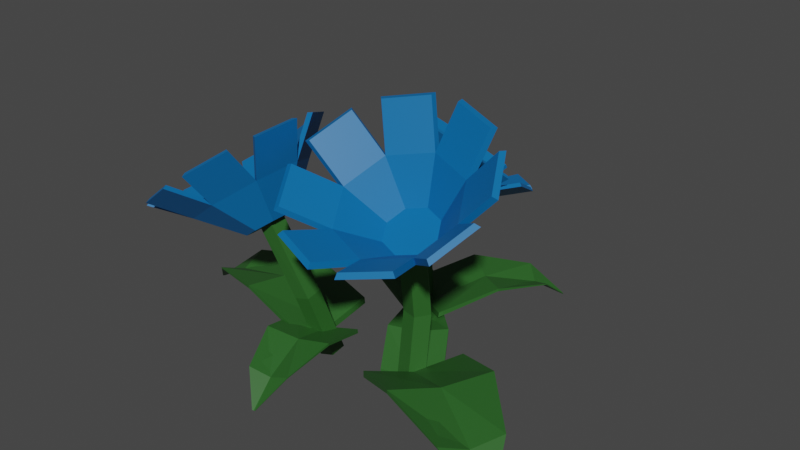 # Source: Flower_03.blend  (saved by Blender 2.90.8; exported with 4.5.12 LTS)
import bpy
from mathutils import Matrix  # noqa: F401  (used for matrix-valued properties, if any)

bpy.ops.wm.read_factory_settings(use_empty=True)
scene = bpy.context.scene
scene.name = 'Scene'

# ---- collections
col_collection = bpy.data.collections.new('Collection'); scene.collection.children.link(col_collection)

# ---- materials (node trees are filled in below, after node groups)
mat_blueflower_04 = bpy.data.materials.new('BlueFlower_04')
mat_blueflower_04.use_transparent_shadow = False
mat_greenflower_05_002 = bpy.data.materials.new('GreenFlower_05.002')
mat_greenflower_05_002.use_transparent_shadow = False

# ---- material node trees
mat_blueflower_04.use_nodes = True; mat_blueflower_04.node_tree.nodes.clear()
_N = mat_blueflower_04.node_tree.nodes; _L = mat_blueflower_04.node_tree.links
n0 = _N.new('ShaderNodeBsdfPrincipled'); n0.name = 'Principled BSDF'; n0.location = (10, 300)
n0.distribution = 'GGX'
n0.subsurface_method = 'BURLEY'
n0.inputs[0].default_value = (0.0, 0.1413, 0.402, 1.0)
n0.inputs[3].default_value = 1.45
n0.inputs[27].default_value = (0.0, 0.0, 0.0, 1.0)
n0.inputs[28].default_value = 1.0
n1 = _N.new('ShaderNodeOutputMaterial'); n1.name = 'Material Output'; n1.location = (300, 300)
_L.new(n0.outputs[0], n1.inputs[0])
n1.is_active_output = True
mat_greenflower_05_002.use_nodes = True; mat_greenflower_05_002.node_tree.nodes.clear()
_N = mat_greenflower_05_002.node_tree.nodes; _L = mat_greenflower_05_002.node_tree.links
n0 = _N.new('ShaderNodeBsdfPrincipled'); n0.name = 'Principled BSDF'; n0.location = (10, 300)
n0.distribution = 'GGX'
n0.subsurface_method = 'BURLEY'
n0.inputs[0].default_value = (0.02546, 0.1193, 0.02015, 1.0)
n0.inputs[3].default_value = 1.45
n0.inputs[27].default_value = (0.0, 0.0, 0.0, 1.0)
n0.inputs[28].default_value = 1.0
n1 = _N.new('ShaderNodeOutputMaterial'); n1.name = 'Material Output'; n1.location = (300, 300)
_L.new(n0.outputs[0], n1.inputs[0])
n1.is_active_output = True

# ---- world
world_world = bpy.data.worlds.new('World'); scene.world = world_world
world_world.use_nodes = True; world_world.node_tree.nodes.clear()
_N = world_world.node_tree.nodes; _L = world_world.node_tree.links
n0 = _N.new('ShaderNodeOutputWorld'); n0.name = 'World Output'; n0.location = (300, 300)
n1 = _N.new('ShaderNodeBackground'); n1.name = 'Background'; n1.location = (10, 300)
n1.inputs[0].default_value = (0.05088, 0.05088, 0.05088, 1.0)
_L.new(n1.outputs[0], n0.inputs[0])
n0.is_active_output = True
world_world.color = (0.05088, 0.05088, 0.05088)
world_world.use_sun_shadow = False
world_world.sun_shadow_jitter_overblur = 0.0

# ---- meshes
me_cube_054 = bpy.data.meshes.new('Cube.054')
me_cube_054.from_pydata([(0.1278, -0.2074, -0.2373), (0.1278, -0.2074, -0.218), (0.2728, 0.01264, -0.2373), (0.2728, 0.01264, -0.218), (0.6406, -0.3946, -0.2399), (0.6421, -0.3956, -0.2386), (0.647, -0.3849, -0.2399), (0.6485, -0.3859, -0.2386), (0.2003, -0.09737, -0.2663), (0.2003, -0.09737, -0.247), (0.6427, -0.389, -0.2411), (0.6443, -0.39, -0.2395), (0.4486, -0.1032, -0.1427), (0.4486, -0.1032, -0.1324), (0.3036, -0.3233, -0.1427), (0.3036, -0.3233, -0.1324), (0.3761, -0.2132, -0.1525), (0.3761, -0.2132, -0.1717), (0.5943, -0.2612, -0.1504), (0.5052, -0.3943, -0.1542), (0.542, -0.3226, -0.1823), (0.5933, -0.2605, -0.1542), (0.5062, -0.3949, -0.1504), (0.5417, -0.3224, -0.1835), (0.2197, -0.08276, -0.3243), (0.2197, -0.08276, 0.1379), (0.1949, -0.1208, -0.3243), (0.1946, -0.1148, 0.1178), (0.1511, -0.109, -0.3243), (0.151, -0.1053, 0.1255), (0.1488, -0.06371, -0.3243), (0.149, -0.06739, 0.1502), (0.1912, -0.04749, -0.3243), (0.1915, -0.05345, 0.1579), (0.218, -0.05127, -0.09324), (0.1933, -0.08928, -0.09324), (0.1495, -0.07751, -0.09324), (0.1472, -0.03222, -0.09324), (0.1895, -0.016, -0.09324), (0.2632, -0.0848, 0.1377), (0.2635, -0.09079, 0.1484), (0.2436, -0.132, 0.1118), (0.244, -0.138, 0.1225), (0.1918, -0.1538, 0.1011), (0.1921, -0.1598, 0.1117), (0.138, -0.1374, 0.1118), (0.1383, -0.1434, 0.1225), (0.1137, -0.09251, 0.1377), (0.114, -0.0985, 0.1484), (0.1332, -0.04532, 0.1637), (0.1335, -0.05131, 0.1743), (0.1851, -0.02351, 0.1744), (0.1854, -0.0295, 0.1851), (0.2389, -0.03986, 0.1637), (0.2392, -0.04585, 0.1743), (0.3714, -0.1328, 0.233), (0.3244, -0.2467, 0.1705), (0.3132, -0.2412, 0.1818), (0.3563, -0.137, 0.239), (0.1993, -0.2993, 0.1446), (0.1988, -0.2893, 0.1581), (0.06947, -0.2598, 0.1705), (0.07999, -0.2532, 0.1818), (0.01094, -0.1515, 0.233), (0.02643, -0.154, 0.239), (0.058, -0.03762, 0.2956), (0.06949, -0.04986, 0.2962), (0.1831, 0.01498, 0.3215), (0.1839, -0.001728, 0.3199), (0.3129, -0.02446, 0.2956), (0.3027, -0.03782, 0.2962), (0.4677, -0.2066, 0.2958), (0.4525, -0.2107, 0.3018), (0.4091, -0.3156, 0.2442), (0.4203, -0.3211, 0.2328), (0.3694, -0.3704, 0.2067), (0.3582, -0.3648, 0.218), (0.243, -0.4133, 0.1942), (0.2435, -0.4233, 0.1806), (0.1681, -0.4272, 0.1806), (0.1676, -0.4172, 0.1942), (0.04801, -0.3808, 0.218), (0.03742, -0.3875, 0.2067), (-0.0183, -0.3438, 0.2328), (-0.007713, -0.3371, 0.2442), (-0.06162, -0.2373, 0.3018), (-0.07721, -0.2347, 0.2958), (-0.08061, -0.169, 0.3328), (-0.06502, -0.1715, 0.3388), (-0.02168, -0.06669, 0.3964), (-0.03324, -0.05437, 0.3957), (0.01768, -0.005137, 0.4219), (0.02924, -0.01746, 0.4226), (0.1444, 0.03099, 0.4464), (0.1436, 0.04781, 0.4479), (0.219, 0.05171, 0.4479), (0.2199, 0.03488, 0.4464), (0.3394, -0.001443, 0.4226), (0.3497, 0.01201, 0.4219), (0.4054, -0.03172, 0.3957), (0.3952, -0.04517, 0.3964), (0.4491, -0.145, 0.3388), (0.4643, -0.1408, 0.3328), (0.2426, -0.02983, -0.2825), (0.2426, -0.02983, -0.2706), (0.1047, -0.1157, -0.2825), (0.1047, -0.1157, -0.2706), (0.003654, 0.2072, -0.2841), (0.003068, 0.2081, -0.2834), (-0.002447, 0.2034, -0.2841), (-0.003033, 0.2043, -0.2834), (0.1737, -0.07275, -0.3004), (0.1737, -0.07275, -0.2885), (0.00105, 0.2046, -0.2849), (0.0004329, 0.2056, -0.2839), (0.03612, -0.005488, -0.2242), (0.03612, -0.005488, -0.2178), (0.174, 0.08037, -0.2242), (0.174, 0.08037, -0.2178), (0.1051, 0.03744, -0.2302), (0.1051, 0.03744, -0.2421), (-0.004802, 0.1205, -0.2289), (0.07943, 0.1721, -0.2313), (0.04034, 0.1414, -0.2486), (-0.004415, 0.1199, -0.2313), (0.07904, 0.1727, -0.2289), (0.04047, 0.1412, -0.2494), (-0.08118, 0.03628, -0.2155), (-0.08308, 0.03635, -0.1981), (-0.1021, -0.2026, -0.2168), (-0.104, -0.2026, -0.1994), (-0.5697, -0.03575, -0.2708), (-0.5714, -0.03561, -0.2699), (-0.5706, -0.04632, -0.2709), (-0.5723, -0.04617, -0.2699), (-0.08876, -0.08329, -0.2424), (-0.09066, -0.08321, -0.225), (-0.5688, -0.04115, -0.2718), (-0.5706, -0.04099, -0.2706), (-0.3011, -0.1856, -0.1519), (-0.3022, -0.1855, -0.1426), (-0.2802, 0.05334, -0.1507), (-0.2813, 0.05338, -0.1413), (-0.2897, -0.06615, -0.1601), (-0.2878, -0.06622, -0.1775), (-0.4843, -0.1222, -0.1792), (-0.4701, 0.02292, -0.1818), (-0.4659, -0.0505, -0.2067), (-0.4828, -0.1223, -0.1826), (-0.4716, 0.02302, -0.1784), (-0.4654, -0.05053, -0.2078), (-0.1016, -0.1232, -0.3084), (-0.1818, -0.2361, 0.08877), (-0.1215, -0.08761, -0.3023), (-0.1934, -0.198, 0.07793), (-0.0941, -0.05981, -0.2889), (-0.1692, -0.1711, 0.09783), (-0.05724, -0.07825, -0.2867), (-0.1426, -0.1926, 0.121), (-0.06185, -0.1175, -0.2987), (-0.1504, -0.2328, 0.1154), (-0.116, -0.1925, -0.1083), (-0.136, -0.1569, -0.1022), (-0.1086, -0.1291, -0.08876), (-0.07171, -0.1475, -0.08655), (-0.07632, -0.1867, -0.09862), (-0.2013, -0.268, 0.07565), (-0.208, -0.2681, 0.08453), (-0.2261, -0.2258, 0.05761), (-0.2329, -0.226, 0.06649), (-0.2202, -0.1744, 0.06309), (-0.2269, -0.1745, 0.07197), (-0.1869, -0.1437, 0.08889), (-0.1936, -0.1438, 0.09776), (-0.1458, -0.1517, 0.1199), (-0.1525, -0.1519, 0.1288), (-0.1209, -0.1938, 0.1379), (-0.1276, -0.194, 0.1468), (-0.1269, -0.2453, 0.1324), (-0.1336, -0.2455, 0.1413), (-0.1602, -0.276, 0.1066), (-0.1669, -0.2762, 0.1155), (-0.3006, -0.3515, 0.1237), (-0.3605, -0.2499, 0.08019), (-0.3535, -0.2468, 0.09341), (-0.2986, -0.3397, 0.1332), (-0.3461, -0.1258, 0.09342), (-0.3403, -0.1331, 0.1055), (-0.2658, -0.05169, 0.1556), (-0.2669, -0.06535, 0.1624), (-0.1666, -0.07114, 0.2304), (-0.1761, -0.08314, 0.2309), (-0.1067, -0.1727, 0.2739), (-0.1212, -0.1761, 0.2707), (-0.1211, -0.2969, 0.2607), (-0.1344, -0.2897, 0.2586), (-0.2014, -0.371, 0.1985), (-0.2079, -0.3575, 0.2016), (-0.4095, -0.4066, 0.1465), (-0.4076, -0.3947, 0.1561), (-0.4628, -0.3011, 0.116), (-0.4699, -0.3044, 0.1027), (-0.4834, -0.2376, 0.09376), (-0.4763, -0.2344, 0.1071), (-0.4631, -0.12, 0.1192), (-0.4689, -0.1126, 0.1071), (-0.4409, -0.05392, 0.1294), (-0.4351, -0.06134, 0.1416), (-0.3611, 0.00688, 0.1989), (-0.3601, 0.02063, 0.192), (-0.307, 0.03678, 0.2325), (-0.308, 0.02303, 0.2394), (-0.2167, 0.005122, 0.3083), (-0.2071, 0.0172, 0.3078), (-0.1601, -0.01859, 0.3428), (-0.1696, -0.03068, 0.3432), (-0.1144, -0.1242, 0.3833), (-0.09973, -0.1208, 0.3866), (-0.08624, -0.1876, 0.3956), (-0.1009, -0.191, 0.3923), (-0.1141, -0.3054, 0.3801), (-0.1007, -0.3126, 0.3822), (-0.1287, -0.3713, 0.3599), (-0.1422, -0.364, 0.3578), (-0.2161, -0.4322, 0.3005), (-0.2096, -0.4458, 0.2973), (-0.2626, -0.462, 0.2568), (-0.2692, -0.4484, 0.26), (-0.3605, -0.4305, 0.1911), (-0.3625, -0.4424, 0.1815), (-0.1817, -0.1191, -0.2246), (-0.1813, -0.1205, -0.2115), (-0.005245, -0.07842, -0.2256), (-0.004855, -0.0798, -0.2125), (-0.01607, -0.4532, -0.2664), (-0.01577, -0.4545, -0.2657), (-0.008262, -0.4514, -0.2665), (-0.007962, -0.4527, -0.2657), (-0.09407, -0.09669, -0.2449), (-0.09368, -0.09807, -0.2318), (-0.0124, -0.4513, -0.2672), (-0.01208, -0.4527, -0.2662), (0.02892, -0.2254, -0.1767), (0.02913, -0.2261, -0.1696), (-0.1475, -0.2661, -0.1757), (-0.1473, -0.2668, -0.1687), (-0.05951, -0.245, -0.1828), (-0.0599, -0.2436, -0.196), (0.02612, -0.3717, -0.1973), (-0.08141, -0.3954, -0.1992), (-0.02968, -0.3752, -0.218), (0.02586, -0.3706, -0.1998), (-0.08115, -0.3964, -0.1967), (-0.02976, -0.3749, -0.2188), (0.1103, 0.1172, -0.2244), (0.1112, 0.1186, -0.2096), (-0.05711, 0.2331, -0.2255), (-0.05626, 0.2344, -0.2107), (0.2626, 0.5078, -0.2714), (0.2635, 0.509, -0.2706), (0.2552, 0.5129, -0.2715), (0.2561, 0.5142, -0.2706), (0.02532, 0.1731, -0.2473), (0.02618, 0.1744, -0.2325), (0.2583, 0.5094, -0.2722), (0.2592, 0.5107, -0.2712), (0.03919, 0.3727, -0.1705), (0.03964, 0.3735, -0.1626), (0.2066, 0.2568, -0.1694), (0.2071, 0.2576, -0.1615), (0.1225, 0.3141, -0.1774), (0.1216, 0.3127, -0.1922), (0.1629, 0.4812, -0.1936), (0.264, 0.4097, -0.1958), (0.2081, 0.4375, -0.217), (0.1623, 0.4802, -0.1965), (0.2647, 0.4107, -0.193), (0.2079, 0.4371, -0.2179), (0.001234, 0.1993, -0.3033), (-0.04827, 0.3059, 0.03391), (0.0359, 0.199, -0.2981), (-0.01529, 0.2985, 0.02471), (0.04489, 0.1671, -0.2867), (-0.005656, 0.2693, 0.0416), (0.01578, 0.1477, -0.2849), (-0.03269, 0.2587, 0.06126), (-0.0112, 0.1676, -0.2951), (-0.05902, 0.2814, 0.0565), (-0.04376, 0.2391, -0.1334), (-0.009096, 0.2388, -0.1282), (-0.0001053, 0.2069, -0.1168), (-0.02921, 0.1875, -0.115), (-0.05619, 0.2074, -0.1252), (-0.06358, 0.3337, 0.02277), (-0.06087, 0.3388, 0.03031), (-0.02206, 0.3343, 0.007453), (-0.01936, 0.3394, 0.01499), (0.01341, 0.3083, 0.01211), (0.01611, 0.3133, 0.01965), (0.02206, 0.2708, 0.03401), (0.02476, 0.2759, 0.04155), (-0.00118, 0.2439, 0.06033), (0.001526, 0.2489, 0.06787), (-0.04269, 0.2433, 0.07565), (-0.03999, 0.2483, 0.08319), (-0.07816, 0.2693, 0.071), (-0.07546, 0.2743, 0.07853), (-0.08681, 0.3068, 0.04909), (-0.08411, 0.3118, 0.05663), (-0.08346, 0.4421, 0.06358), (0.01667, 0.4436, 0.02663), (0.01607, 0.4371, 0.03785), (-0.07555, 0.4357, 0.07166), (0.1022, 0.3808, 0.03786), (0.09436, 0.3796, 0.04812), (0.1231, 0.2904, 0.09069), (0.1135, 0.2969, 0.09646), (0.06704, 0.2254, 0.1542), (0.06216, 0.2374, 0.1546), (-0.0331, 0.2239, 0.1911), (-0.02946, 0.236, 0.1884), (-0.1187, 0.2867, 0.1799), (-0.1077, 0.2935, 0.1781), (-0.1395, 0.3771, 0.1271), (-0.1268, 0.3762, 0.1298), (-0.07826, 0.5456, 0.08296), (-0.07029, 0.5392, 0.09109), (0.02193, 0.5406, 0.05705), (0.02253, 0.5472, 0.04576), (0.07746, 0.529, 0.03815), (0.07686, 0.5225, 0.04944), (0.1557, 0.4646, 0.05979), (0.1636, 0.4658, 0.04945), (0.1951, 0.4205, 0.0684), (0.1871, 0.4193, 0.07874), (0.2064, 0.336, 0.1274), (0.2161, 0.3295, 0.1216), (0.2057, 0.2835, 0.156), (0.196, 0.2901, 0.1618), (0.1443, 0.2302, 0.2203), (0.1492, 0.2181, 0.2199), (0.103, 0.1985, 0.2496), (0.09813, 0.2106, 0.25), (0.005898, 0.2092, 0.284), (0.002242, 0.1969, 0.2868), (-0.05269, 0.2151, 0.2944), (-0.04903, 0.2273, 0.2916), (-0.1278, 0.2852, 0.2813), (-0.1388, 0.2783, 0.2831), (-0.1703, 0.3236, 0.2642), (-0.1593, 0.3305, 0.2623), (-0.1785, 0.4137, 0.2137), (-0.1913, 0.4146, 0.211), (-0.1809, 0.4606, 0.1766), (-0.1681, 0.4597, 0.1793), (-0.1165, 0.5195, 0.1208), (-0.1245, 0.526, 0.1127), (0.03798, 0.2567, -0.2322), (0.03679, 0.257, -0.221), (-0.006208, 0.1094, -0.233), (-0.00739, 0.1097, -0.2219), (-0.2781, 0.275, -0.2677), (-0.2792, 0.2753, -0.2671), (-0.28, 0.2685, -0.2677), (-0.2811, 0.2688, -0.2671), (0.01767, 0.1826, -0.2494), (0.01648, 0.1829, -0.2383), (-0.2782, 0.2715, -0.2683), (-0.2794, 0.2718, -0.2675), (-0.129, 0.146, -0.1915), (-0.1296, 0.1462, -0.1855), (-0.08479, 0.2933, -0.1906), (-0.08542, 0.2934, -0.1847), (-0.1063, 0.2195, -0.1967), (-0.1051, 0.2192, -0.2079), (-0.2357, 0.2096, -0.2089), (-0.208, 0.2989, -0.2106), (-0.2148, 0.2522, -0.2266), (-0.2348, 0.2093, -0.2111), (-0.2089, 0.2991, -0.2084), (-0.2146, 0.2521, -0.2273)], [], [(8, 9, 3, 2), (21, 18, 7, 6), (10, 11, 5, 4), (14, 15, 1, 0), (23, 10, 4, 19), (16, 9, 1, 15), (13, 3, 9, 16), (21, 6, 10, 23), (6, 7, 11, 10), (0, 1, 9, 8), (2, 12, 17, 8), (18, 13, 16, 20), (20, 16, 15, 22), (8, 17, 14, 0), (19, 22, 15, 14), (2, 3, 13, 12), (4, 5, 22, 19), (11, 20, 22, 5), (7, 18, 20, 11), (12, 21, 23, 17), (17, 23, 19, 14), (12, 13, 18, 21), (34, 25, 27, 35), (35, 27, 29, 36), (36, 29, 31, 37), (27, 25, 33, 31, 29), (37, 31, 33, 38), (38, 33, 25, 34), (24, 26, 28, 30, 32), (32, 38, 34, 24), (30, 37, 38, 32), (28, 36, 37, 30), (26, 35, 36, 28), (24, 34, 35, 26), (39, 53, 69, 55), (45, 43, 59, 61), (48, 50, 66, 64), (49, 47, 63, 65), (52, 54, 70, 68), (42, 44, 60, 57), (42, 40, 54, 52, 50, 48, 46, 44), (53, 51, 67, 69), (43, 41, 56, 59), (39, 41, 43, 45, 47, 49, 51, 53), (41, 39, 55, 56), (44, 46, 62, 60), (54, 40, 58, 70), (40, 42, 57, 58), (51, 49, 65, 67), (50, 52, 68, 66), (47, 45, 61, 63), (46, 48, 64, 62), (71, 72, 73, 74), (58, 72, 71, 55), (57, 73, 72, 58), (56, 74, 73, 57), (55, 71, 74, 56), (75, 76, 77, 78), (57, 76, 75, 56), (60, 77, 76, 57), (59, 78, 77, 60), (56, 75, 78, 59), (79, 80, 81, 82), (60, 80, 79, 59), (62, 81, 80, 60), (61, 82, 81, 62), (59, 79, 82, 61), (83, 84, 85, 86), (62, 84, 83, 61), (64, 85, 84, 62), (63, 86, 85, 64), (61, 83, 86, 63), (87, 88, 89, 90), (64, 88, 87, 63), (66, 89, 88, 64), (65, 90, 89, 66), (63, 87, 90, 65), (91, 92, 93, 94), (66, 92, 91, 65), (68, 93, 92, 66), (67, 94, 93, 68), (65, 91, 94, 67), (95, 96, 97, 98), (68, 96, 95, 67), (70, 97, 96, 68), (69, 98, 97, 70), (67, 95, 98, 69), (99, 100, 101, 102), (70, 100, 99, 69), (58, 101, 100, 70), (55, 102, 101, 58), (69, 99, 102, 55), (111, 112, 106, 105), (124, 121, 110, 109), (113, 114, 108, 107), (117, 118, 104, 103), (126, 113, 107, 122), (119, 112, 104, 118), (116, 106, 112, 119), (124, 109, 113, 126), (109, 110, 114, 113), (103, 104, 112, 111), (105, 115, 120, 111), (121, 116, 119, 123), (123, 119, 118, 125), (111, 120, 117, 103), (122, 125, 118, 117), (105, 106, 116, 115), (107, 108, 125, 122), (114, 123, 125, 108), (110, 121, 123, 114), (115, 124, 126, 120), (120, 126, 122, 117), (115, 116, 121, 124), (135, 136, 130, 129), (148, 145, 134, 133), (137, 138, 132, 131), (141, 142, 128, 127), (150, 137, 131, 146), (143, 136, 128, 142), (140, 130, 136, 143), (148, 133, 137, 150), (133, 134, 138, 137), (127, 128, 136, 135), (129, 139, 144, 135), (145, 140, 143, 147), (147, 143, 142, 149), (135, 144, 141, 127), (146, 149, 142, 141), (129, 130, 140, 139), (131, 132, 149, 146), (138, 147, 149, 132), (134, 145, 147, 138), (139, 148, 150, 144), (144, 150, 146, 141), (139, 140, 145, 148), (161, 152, 154, 162), (162, 154, 156, 163), (163, 156, 158, 164), (154, 152, 160, 158, 156), (164, 158, 160, 165), (165, 160, 152, 161), (151, 153, 155, 157, 159), (159, 165, 161, 151), (157, 164, 165, 159), (155, 163, 164, 157), (153, 162, 163, 155), (151, 161, 162, 153), (166, 180, 196, 182), (172, 170, 186, 188), (175, 177, 193, 191), (176, 174, 190, 192), (179, 181, 197, 195), (169, 171, 187, 184), (169, 167, 181, 179, 177, 175, 173, 171), (180, 178, 194, 196), (170, 168, 183, 186), (166, 168, 170, 172, 174, 176, 178, 180), (168, 166, 182, 183), (171, 173, 189, 187), (181, 167, 185, 197), (167, 169, 184, 185), (178, 176, 192, 194), (177, 179, 195, 193), (174, 172, 188, 190), (173, 175, 191, 189), (198, 199, 200, 201), (185, 199, 198, 182), (184, 200, 199, 185), (183, 201, 200, 184), (182, 198, 201, 183), (202, 203, 204, 205), (184, 203, 202, 183), (187, 204, 203, 184), (186, 205, 204, 187), (183, 202, 205, 186), (206, 207, 208, 209), (187, 207, 206, 186), (189, 208, 207, 187), (188, 209, 208, 189), (186, 206, 209, 188), (210, 211, 212, 213), (189, 211, 210, 188), (191, 212, 211, 189), (190, 213, 212, 191), (188, 210, 213, 190), (214, 215, 216, 217), (191, 215, 214, 190), (193, 216, 215, 191), (192, 217, 216, 193), (190, 214, 217, 192), (218, 219, 220, 221), (193, 219, 218, 192), (195, 220, 219, 193), (194, 221, 220, 195), (192, 218, 221, 194), (222, 223, 224, 225), (195, 223, 222, 194), (197, 224, 223, 195), (196, 225, 224, 197), (194, 222, 225, 196), (226, 227, 228, 229), (197, 227, 226, 196), (185, 228, 227, 197), (182, 229, 228, 185), (196, 226, 229, 182), (238, 239, 233, 232), (251, 248, 237, 236), (240, 241, 235, 234), (244, 245, 231, 230), (253, 240, 234, 249), (246, 239, 231, 245), (243, 233, 239, 246), (251, 236, 240, 253), (236, 237, 241, 240), (230, 231, 239, 238), (232, 242, 247, 238), (248, 243, 246, 250), (250, 246, 245, 252), (238, 247, 244, 230), (249, 252, 245, 244), (232, 233, 243, 242), (234, 235, 252, 249), (241, 250, 252, 235), (237, 248, 250, 241), (242, 251, 253, 247), (247, 253, 249, 244), (242, 243, 248, 251), (262, 263, 257, 256), (275, 272, 261, 260), (264, 265, 259, 258), (268, 269, 255, 254), (277, 264, 258, 273), (270, 263, 255, 269), (267, 257, 263, 270), (275, 260, 264, 277), (260, 261, 265, 264), (254, 255, 263, 262), (256, 266, 271, 262), (272, 267, 270, 274), (274, 270, 269, 276), (262, 271, 268, 254), (273, 276, 269, 268), (256, 257, 267, 266), (258, 259, 276, 273), (265, 274, 276, 259), (261, 272, 274, 265), (266, 275, 277, 271), (271, 277, 273, 268), (266, 267, 272, 275), (288, 279, 281, 289), (289, 281, 283, 290), (290, 283, 285, 291), (281, 279, 287, 285, 283), (291, 285, 287, 292), (292, 287, 279, 288), (278, 280, 282, 284, 286), (286, 292, 288, 278), (284, 291, 292, 286), (282, 290, 291, 284), (280, 289, 290, 282), (278, 288, 289, 280), (293, 307, 323, 309), (299, 297, 313, 315), (302, 304, 320, 318), (303, 301, 317, 319), (306, 308, 324, 322), (296, 298, 314, 311), (296, 294, 308, 306, 304, 302, 300, 298), (307, 305, 321, 323), (297, 295, 310, 313), (293, 295, 297, 299, 301, 303, 305, 307), (295, 293, 309, 310), (298, 300, 316, 314), (308, 294, 312, 324), (294, 296, 311, 312), (305, 303, 319, 321), (304, 306, 322, 320), (301, 299, 315, 317), (300, 302, 318, 316), (325, 326, 327, 328), (312, 326, 325, 309), (311, 327, 326, 312), (310, 328, 327, 311), (309, 325, 328, 310), (329, 330, 331, 332), (311, 330, 329, 310), (314, 331, 330, 311), (313, 332, 331, 314), (310, 329, 332, 313), (333, 334, 335, 336), (314, 334, 333, 313), (316, 335, 334, 314), (315, 336, 335, 316), (313, 333, 336, 315), (337, 338, 339, 340), (316, 338, 337, 315), (318, 339, 338, 316), (317, 340, 339, 318), (315, 337, 340, 317), (341, 342, 343, 344), (318, 342, 341, 317), (320, 343, 342, 318), (319, 344, 343, 320), (317, 341, 344, 319), (345, 346, 347, 348), (320, 346, 345, 319), (322, 347, 346, 320), (321, 348, 347, 322), (319, 345, 348, 321), (349, 350, 351, 352), (322, 350, 349, 321), (324, 351, 350, 322), (323, 352, 351, 324), (321, 349, 352, 323), (353, 354, 355, 356), (324, 354, 353, 323), (312, 355, 354, 324), (309, 356, 355, 312), (323, 353, 356, 309), (365, 366, 360, 359), (378, 375, 364, 363), (367, 368, 362, 361), (371, 372, 358, 357), (380, 367, 361, 376), (373, 366, 358, 372), (370, 360, 366, 373), (378, 363, 367, 380), (363, 364, 368, 367), (357, 358, 366, 365), (359, 369, 374, 365), (375, 370, 373, 377), (377, 373, 372, 379), (365, 374, 371, 357), (376, 379, 372, 371), (359, 360, 370, 369), (361, 362, 379, 376), (368, 377, 379, 362), (364, 375, 377, 368), (369, 378, 380, 374), (374, 380, 376, 371), (369, 370, 375, 378)])
me_cube_054.polygons.foreach_set('material_index', [1, 1, 1, 1, 1, 1, 1, 1, 1, 1, 1, 1, 1, 1, 1, 1, 1, 1, 1, 1, 1, 1, 1, 1, 1, 1, 1, 1, 1, 1, 1, 1, 1, 1, 0, 0, 0, 0, 0, 0, 0, 0, 0, 0, 0, 0, 0, 0, 0, 0, 0, 0, 0, 0, 0, 0, 0, 0, 0, 0, 0, 0, 0, 0, 0, 0, 0, 0, 0, 0, 0, 0, 0, 0, 0, 0, 0, 0, 0, 0, 0, 0, 0, 0, 0, 0, 0, 0, 0, 0, 0, 0, 1, 1, 1, 1, 1, 1, 1, 1, 1, 1, 1, 1, 1, 1, 1, 1, 1, 1, 1, 1, 1, 1, 1, 1, 1, 1, 1, 1, 1, 1, 1, 1, 1, 1, 1, 1, 1, 1, 1, 1, 1, 1, 1, 1, 1, 1, 1, 1, 1, 1, 1, 1, 1, 1, 1, 1, 0, 0, 0, 0, 0, 0, 0, 0, 0, 0, 0, 0, 0, 0, 0, 0, 0, 0, 0, 0, 0, 0, 0, 0, 0, 0, 0, 0, 0, 0, 0, 0, 0, 0, 0, 0, 0, 0, 0, 0, 0, 0, 0, 0, 0, 0, 0, 0, 0, 0, 0, 0, 0, 0, 0, 0, 0, 0, 1, 1, 1, 1, 1, 1, 1, 1, 1, 1, 1, 1, 1, 1, 1, 1, 1, 1, 1, 1, 1, 1, 1, 1, 1, 1, 1, 1, 1, 1, 1, 1, 1, 1, 1, 1, 1, 1, 1, 1, 1, 1, 1, 1, 1, 1, 1, 1, 1, 1, 1, 1, 1, 1, 1, 1, 0, 0, 0, 0, 0, 0, 0, 0, 0, 0, 0, 0, 0, 0, 0, 0, 0, 0, 0, 0, 0, 0, 0, 0, 0, 0, 0, 0, 0, 0, 0, 0, 0, 0, 0, 0, 0, 0, 0, 0, 0, 0, 0, 0, 0, 0, 0, 0, 0, 0, 0, 0, 0, 0, 0, 0, 0, 0, 1, 1, 1, 1, 1, 1, 1, 1, 1, 1, 1, 1, 1, 1, 1, 1, 1, 1, 1, 1, 1, 1])
_uv = me_cube_054.uv_layers.new(name='UVMap')
_uv.uv.foreach_set('vector', [0.375, 0.125, 0.625, 0.125, 0.625, 0.25, 0.375, 0.25, 0.375, 0.4552, 0.625, 0.4552, 0.625, 0.5, 0.375, 0.5, 0.375, 0.625, 0.625, 0.625, 0.625, 0.75, 0.375, 0.75, 0.375, 0.875, 0.625, 0.875, 0.625, 1.0, 0.375, 1.0, 0.3302, 0.625, 0.375, 0.625, 0.375, 0.75, 0.3295, 0.7441, 0.75, 0.625, 0.875, 0.625, 0.875, 0.75, 0.75, 0.75, 0.75, 0.5, 0.875, 0.5, 0.875, 0.625, 0.75, 0.625, 0.3295, 0.5059, 0.375, 0.5, 0.375, 0.625, 0.3302, 0.625, 0.375, 0.5, 0.625, 0.5, 0.625, 0.625, 0.375, 0.625, 0.375, 0.0, 0.625, 0.0, 0.625, 0.125, 0.375, 0.125, 0.125, 0.5, 0.25, 0.5, 0.25, 0.625, 0.125, 0.625, 0.6698, 0.5, 0.75, 0.5, 0.75, 0.625, 0.6698, 0.625, 0.6698, 0.625, 0.75, 0.625, 0.75, 0.75, 0.6698, 0.75, 0.125, 0.625, 0.25, 0.625, 0.25, 0.75, 0.125, 0.75, 0.375, 0.7948, 0.625, 0.7948, 0.625, 0.875, 0.375, 0.875, 0.375, 0.25, 0.625, 0.25, 0.625, 0.375, 0.375, 0.375, 0.375, 0.75, 0.625, 0.75, 0.625, 0.7948, 0.375, 0.7948, 0.625, 0.625, 0.6698, 0.625, 0.6698, 0.75, 0.625, 0.75, 0.625, 0.5, 0.6698, 0.5, 0.6698, 0.625, 0.625, 0.625, 0.25, 0.5, 0.3295, 0.5059, 0.3302, 0.625, 0.25, 0.625, 0.25, 0.625, 0.3302, 0.625, 0.3295, 0.7441, 0.25, 0.75, 0.375, 0.375, 0.625, 0.375, 0.625, 0.4552, 0.375, 0.4552, 1.0, 0.75, 1.0, 1.0, 0.8, 1.0, 0.8, 0.75, 0.8, 0.75, 0.8, 1.0, 0.6, 1.0, 0.6, 0.75, 0.6, 0.75, 0.6, 1.0, 0.4, 1.0, 0.4, 0.75, 0.4783, 0.3242, 0.25, 0.49, 0.02175, 0.3242, 0.1089, 0.05584, 0.3911, 0.05584, 0.4, 0.75, 0.4, 1.0, 0.2, 1.0, 0.2, 0.75, 0.2, 0.75, 0.2, 1.0, 2.98e-08, 1.0, 2.98e-08, 0.75, 0.75, 0.49, 0.9783, 0.3242, 0.8911, 0.05584, 0.6089, 0.05584, 0.5217, 0.3242, 0.2, 0.5, 0.2, 0.75, 2.98e-08, 0.75, 2.98e-08, 0.5, 0.4, 0.5, 0.4, 0.75, 0.2, 0.75, 0.2, 0.5, 0.6, 0.5, 0.6, 0.75, 0.4, 0.75, 0.4, 0.5, 0.8, 0.5, 0.8, 0.75, 0.6, 0.75, 0.6, 0.5, 1.0, 0.5, 1.0, 0.75, 0.8, 0.75, 0.8, 0.5, 0.75, 0.49, 0.5803, 0.4197, 0.5803, 0.4197, 0.75, 0.49, 0.9197, 0.08029, 0.99, 0.25, 0.99, 0.25, 0.9197, 0.08029, 0.25, 0.01, 0.08029, 0.08029, 0.08029, 0.08029, 0.25, 0.01, 0.5803, 0.08029, 0.75, 0.01, 0.75, 0.01, 0.5803, 0.08029, 0.01, 0.25, 0.08029, 0.4197, 0.08029, 0.4197, 0.01, 0.25, 0.4197, 0.4197, 0.49, 0.25, 0.49, 0.25, 0.4197, 0.4197, 0.4197, 0.4197, 0.25, 0.49, 0.08029, 0.4197, 0.01, 0.25, 0.08029, 0.08029, 0.25, 0.01, 0.4197, 0.08029, 0.49, 0.25, 0.5803, 0.4197, 0.51, 0.25, 0.51, 0.25, 0.5803, 0.4197, 0.99, 0.25, 0.9197, 0.4197, 0.9197, 0.4197, 0.99, 0.25, 0.75, 0.49, 0.9197, 0.4197, 0.99, 0.25, 0.9197, 0.08029, 0.75, 0.01, 0.5803, 0.08029, 0.51, 0.25, 0.5803, 0.4197, 0.9197, 0.4197, 0.75, 0.49, 0.75, 0.49, 0.9197, 0.4197, 0.49, 0.25, 0.4197, 0.08029, 0.4197, 0.08029, 0.49, 0.25, 0.08029, 0.4197, 0.25, 0.49, 0.25, 0.49, 0.08029, 0.4197, 0.25, 0.49, 0.4197, 0.4197, 0.4197, 0.4197, 0.25, 0.49, 0.51, 0.25, 0.5803, 0.08029, 0.5803, 0.08029, 0.51, 0.25, 0.08029, 0.08029, 0.01, 0.25, 0.01, 0.25, 0.08029, 0.08029, 0.75, 0.01, 0.9197, 0.08029, 0.9197, 0.08029, 0.75, 0.01, 0.4197, 0.08029, 0.25, 0.01, 0.25, 0.01, 0.4197, 0.08029, 1.0, 0.5, 1.0, 1.0, 0.875, 1.0, 0.875, 0.5, 1.0, 1.0, 1.0, 1.0, 1.0, 0.5, 1.0, 0.5, 0.875, 1.0, 0.875, 1.0, 1.0, 1.0, 1.0, 1.0, 0.875, 0.5, 0.875, 0.5, 0.875, 1.0, 0.875, 1.0, 1.0, 0.5, 1.0, 0.5, 0.875, 0.5, 0.875, 0.5, 0.875, 0.5, 0.875, 1.0, 0.75, 1.0, 0.75, 0.5, 0.875, 1.0, 0.875, 1.0, 0.875, 0.5, 0.875, 0.5, 0.75, 1.0, 0.75, 1.0, 0.875, 1.0, 0.875, 1.0, 0.75, 0.5, 0.75, 0.5, 0.75, 1.0, 0.75, 1.0, 0.875, 0.5, 0.875, 0.5, 0.75, 0.5, 0.75, 0.5, 0.75, 0.5, 0.75, 1.0, 0.625, 1.0, 0.625, 0.5, 0.75, 1.0, 0.75, 1.0, 0.75, 0.5, 0.75, 0.5, 0.625, 1.0, 0.625, 1.0, 0.75, 1.0, 0.75, 1.0, 0.625, 0.5, 0.625, 0.5, 0.625, 1.0, 0.625, 1.0, 0.75, 0.5, 0.75, 0.5, 0.625, 0.5, 0.625, 0.5, 0.625, 0.5, 0.625, 1.0, 0.5, 1.0, 0.5, 0.5, 0.625, 1.0, 0.625, 1.0, 0.625, 0.5, 0.625, 0.5, 0.5, 1.0, 0.5, 1.0, 0.625, 1.0, 0.625, 1.0, 0.5, 0.5, 0.5, 0.5, 0.5, 1.0, 0.5, 1.0, 0.625, 0.5, 0.625, 0.5, 0.5, 0.5, 0.5, 0.5, 0.5, 0.5, 0.5, 1.0, 0.375, 1.0, 0.375, 0.5, 0.5, 1.0, 0.5, 1.0, 0.5, 0.5, 0.5, 0.5, 0.375, 1.0, 0.375, 1.0, 0.5, 1.0, 0.5, 1.0, 0.375, 0.5, 0.375, 0.5, 0.375, 1.0, 0.375, 1.0, 0.5, 0.5, 0.5, 0.5, 0.375, 0.5, 0.375, 0.5, 0.375, 0.5, 0.375, 1.0, 0.25, 1.0, 0.25, 0.5, 0.375, 1.0, 0.375, 1.0, 0.375, 0.5, 0.375, 0.5, 0.25, 1.0, 0.25, 1.0, 0.375, 1.0, 0.375, 1.0, 0.25, 0.5, 0.25, 0.5, 0.25, 1.0, 0.25, 1.0, 0.375, 0.5, 0.375, 0.5, 0.25, 0.5, 0.25, 0.5, 0.25, 0.5, 0.25, 1.0, 0.125, 1.0, 0.125, 0.5, 0.25, 1.0, 0.25, 1.0, 0.25, 0.5, 0.25, 0.5, 0.125, 1.0, 0.125, 1.0, 0.25, 1.0, 0.25, 1.0, 0.125, 0.5, 0.125, 0.5, 0.125, 1.0, 0.125, 1.0, 0.25, 0.5, 0.25, 0.5, 0.125, 0.5, 0.125, 0.5, 0.125, 0.5, 0.125, 1.0, 0.0, 1.0, 0.0, 0.5, 0.125, 1.0, 0.125, 1.0, 0.125, 0.5, 0.125, 0.5, 0.0, 1.0, 0.0, 1.0, 0.125, 1.0, 0.125, 1.0, 0.0, 0.5, 0.0, 0.5, 0.0, 1.0, 0.0, 1.0, 0.125, 0.5, 0.125, 0.5, 0.0, 0.5, 0.0, 0.5, 0.375, 0.125, 0.625, 0.125, 0.625, 0.25, 0.375, 0.25, 0.375, 0.4552, 0.625, 0.4552, 0.625, 0.5, 0.375, 0.5, 0.375, 0.625, 0.625, 0.625, 0.625, 0.75, 0.375, 0.75, 0.375, 0.875, 0.625, 0.875, 0.625, 1.0, 0.375, 1.0, 0.3302, 0.625, 0.375, 0.625, 0.375, 0.75, 0.3295, 0.7441, 0.75, 0.625, 0.875, 0.625, 0.875, 0.75, 0.75, 0.75, 0.75, 0.5, 0.875, 0.5, 0.875, 0.625, 0.75, 0.625, 0.3295, 0.5059, 0.375, 0.5, 0.375, 0.625, 0.3302, 0.625, 0.375, 0.5, 0.625, 0.5, 0.625, 0.625, 0.375, 0.625, 0.375, 0.0, 0.625, 0.0, 0.625, 0.125, 0.375, 0.125, 0.125, 0.5, 0.25, 0.5, 0.25, 0.625, 0.125, 0.625, 0.6698, 0.5, 0.75, 0.5, 0.75, 0.625, 0.6698, 0.625, 0.6698, 0.625, 0.75, 0.625, 0.75, 0.75, 0.6698, 0.75, 0.125, 0.625, 0.25, 0.625, 0.25, 0.75, 0.125, 0.75, 0.375, 0.7948, 0.625, 0.7948, 0.625, 0.875, 0.375, 0.875, 0.375, 0.25, 0.625, 0.25, 0.625, 0.375, 0.375, 0.375, 0.375, 0.75, 0.625, 0.75, 0.625, 0.7948, 0.375, 0.7948, 0.625, 0.625, 0.6698, 0.625, 0.6698, 0.75, 0.625, 0.75, 0.625, 0.5, 0.6698, 0.5, 0.6698, 0.625, 0.625, 0.625, 0.25, 0.5, 0.3295, 0.5059, 0.3302, 0.625, 0.25, 0.625, 0.25, 0.625, 0.3302, 0.625, 0.3295, 0.7441, 0.25, 0.75, 0.375, 0.375, 0.625, 0.375, 0.625, 0.4552, 0.375, 0.4552, 0.375, 0.125, 0.625, 0.125, 0.625, 0.25, 0.375, 0.25, 0.375, 0.4552, 0.625, 0.4552, 0.625, 0.5, 0.375, 0.5, 0.375, 0.625, 0.625, 0.625, 0.625, 0.75, 0.375, 0.75, 0.375, 0.875, 0.625, 0.875, 0.625, 1.0, 0.375, 1.0, 0.3302, 0.625, 0.375, 0.625, 0.375, 0.75, 0.3295, 0.7441, 0.75, 0.625, 0.875, 0.625, 0.875, 0.75, 0.75, 0.75, 0.75, 0.5, 0.875, 0.5, 0.875, 0.625, 0.75, 0.625, 0.3295, 0.5059, 0.375, 0.5, 0.375, 0.625, 0.3302, 0.625, 0.375, 0.5, 0.625, 0.5, 0.625, 0.625, 0.375, 0.625, 0.375, 0.0, 0.625, 0.0, 0.625, 0.125, 0.375, 0.125, 0.125, 0.5, 0.25, 0.5, 0.25, 0.625, 0.125, 0.625, 0.6698, 0.5, 0.75, 0.5, 0.75, 0.625, 0.6698, 0.625, 0.6698, 0.625, 0.75, 0.625, 0.75, 0.75, 0.6698, 0.75, 0.125, 0.625, 0.25, 0.625, 0.25, 0.75, 0.125, 0.75, 0.375, 0.7948, 0.625, 0.7948, 0.625, 0.875, 0.375, 0.875, 0.375, 0.25, 0.625, 0.25, 0.625, 0.375, 0.375, 0.375, 0.375, 0.75, 0.625, 0.75, 0.625, 0.7948, 0.375, 0.7948, 0.625, 0.625, 0.6698, 0.625, 0.6698, 0.75, 0.625, 0.75, 0.625, 0.5, 0.6698, 0.5, 0.6698, 0.625, 0.625, 0.625, 0.25, 0.5, 0.3295, 0.5059, 0.3302, 0.625, 0.25, 0.625, 0.25, 0.625, 0.3302, 0.625, 0.3295, 0.7441, 0.25, 0.75, 0.375, 0.375, 0.625, 0.375, 0.625, 0.4552, 0.375, 0.4552, 1.0, 0.75, 1.0, 1.0, 0.8, 1.0, 0.8, 0.75, 0.8, 0.75, 0.8, 1.0, 0.6, 1.0, 0.6, 0.75, 0.6, 0.75, 0.6, 1.0, 0.4, 1.0, 0.4, 0.75, 0.4783, 0.3242, 0.25, 0.49, 0.02175, 0.3242, 0.1089, 0.05584, 0.3911, 0.05584, 0.4, 0.75, 0.4, 1.0, 0.2, 1.0, 0.2, 0.75, 0.2, 0.75, 0.2, 1.0, 2.98e-08, 1.0, 2.98e-08, 0.75, 0.75, 0.49, 0.9783, 0.3242, 0.8911, 0.05584, 0.6089, 0.05584, 0.5217, 0.3242, 0.2, 0.5, 0.2, 0.75, 2.98e-08, 0.75, 2.98e-08, 0.5, 0.4, 0.5, 0.4, 0.75, 0.2, 0.75, 0.2, 0.5, 0.6, 0.5, 0.6, 0.75, 0.4, 0.75, 0.4, 0.5, 0.8, 0.5, 0.8, 0.75, 0.6, 0.75, 0.6, 0.5, 1.0, 0.5, 1.0, 0.75, 0.8, 0.75, 0.8, 0.5, 0.75, 0.49, 0.5803, 0.4197, 0.5803, 0.4197, 0.75, 0.49, 0.9197, 0.08029, 0.99, 0.25, 0.99, 0.25, 0.9197, 0.08029, 0.25, 0.01, 0.08029, 0.08029, 0.08029, 0.08029, 0.25, 0.01, 0.5803, 0.08029, 0.75, 0.01, 0.75, 0.01, 0.5803, 0.08029, 0.01, 0.25, 0.08029, 0.4197, 0.08029, 0.4197, 0.01, 0.25, 0.4197, 0.4197, 0.49, 0.25, 0.49, 0.25, 0.4197, 0.4197, 0.4197, 0.4197, 0.25, 0.49, 0.08029, 0.4197, 0.01, 0.25, 0.08029, 0.08029, 0.25, 0.01, 0.4197, 0.08029, 0.49, 0.25, 0.5803, 0.4197, 0.51, 0.25, 0.51, 0.25, 0.5803, 0.4197, 0.99, 0.25, 0.9197, 0.4197, 0.9197, 0.4197, 0.99, 0.25, 0.75, 0.49, 0.9197, 0.4197, 0.99, 0.25, 0.9197, 0.08029, 0.75, 0.01, 0.5803, 0.08029, 0.51, 0.25, 0.5803, 0.4197, 0.9197, 0.4197, 0.75, 0.49, 0.75, 0.49, 0.9197, 0.4197, 0.49, 0.25, 0.4197, 0.08029, 0.4197, 0.08029, 0.49, 0.25, 0.08029, 0.4197, 0.25, 0.49, 0.25, 0.49, 0.08029, 0.4197, 0.25, 0.49, 0.4197, 0.4197, 0.4197, 0.4197, 0.25, 0.49, 0.51, 0.25, 0.5803, 0.08029, 0.5803, 0.08029, 0.51, 0.25, 0.08029, 0.08029, 0.01, 0.25, 0.01, 0.25, 0.08029, 0.08029, 0.75, 0.01, 0.9197, 0.08029, 0.9197, 0.08029, 0.75, 0.01, 0.4197, 0.08029, 0.25, 0.01, 0.25, 0.01, 0.4197, 0.08029, 1.0, 0.5, 1.0, 1.0, 0.875, 1.0, 0.875, 0.5, 1.0, 1.0, 1.0, 1.0, 1.0, 0.5, 1.0, 0.5, 0.875, 1.0, 0.875, 1.0, 1.0, 1.0, 1.0, 1.0, 0.875, 0.5, 0.875, 0.5, 0.875, 1.0, 0.875, 1.0, 1.0, 0.5, 1.0, 0.5, 0.875, 0.5, 0.875, 0.5, 0.875, 0.5, 0.875, 1.0, 0.75, 1.0, 0.75, 0.5, 0.875, 1.0, 0.875, 1.0, 0.875, 0.5, 0.875, 0.5, 0.75, 1.0, 0.75, 1.0, 0.875, 1.0, 0.875, 1.0, 0.75, 0.5, 0.75, 0.5, 0.75, 1.0, 0.75, 1.0, 0.875, 0.5, 0.875, 0.5, 0.75, 0.5, 0.75, 0.5, 0.75, 0.5, 0.75, 1.0, 0.625, 1.0, 0.625, 0.5, 0.75, 1.0, 0.75, 1.0, 0.75, 0.5, 0.75, 0.5, 0.625, 1.0, 0.625, 1.0, 0.75, 1.0, 0.75, 1.0, 0.625, 0.5, 0.625, 0.5, 0.625, 1.0, 0.625, 1.0, 0.75, 0.5, 0.75, 0.5, 0.625, 0.5, 0.625, 0.5, 0.625, 0.5, 0.625, 1.0, 0.5, 1.0, 0.5, 0.5, 0.625, 1.0, 0.625, 1.0, 0.625, 0.5, 0.625, 0.5, 0.5, 1.0, 0.5, 1.0, 0.625, 1.0, 0.625, 1.0, 0.5, 0.5, 0.5, 0.5, 0.5, 1.0, 0.5, 1.0, 0.625, 0.5, 0.625, 0.5, 0.5, 0.5, 0.5, 0.5, 0.5, 0.5, 0.5, 1.0, 0.375, 1.0, 0.375, 0.5, 0.5, 1.0, 0.5, 1.0, 0.5, 0.5, 0.5, 0.5, 0.375, 1.0, 0.375, 1.0, 0.5, 1.0, 0.5, 1.0, 0.375, 0.5, 0.375, 0.5, 0.375, 1.0, 0.375, 1.0, 0.5, 0.5, 0.5, 0.5, 0.375, 0.5, 0.375, 0.5, 0.375, 0.5, 0.375, 1.0, 0.25, 1.0, 0.25, 0.5, 0.375, 1.0, 0.375, 1.0, 0.375, 0.5, 0.375, 0.5, 0.25, 1.0, 0.25, 1.0, 0.375, 1.0, 0.375, 1.0, 0.25, 0.5, 0.25, 0.5, 0.25, 1.0, 0.25, 1.0, 0.375, 0.5, 0.375, 0.5, 0.25, 0.5, 0.25, 0.5, 0.25, 0.5, 0.25, 1.0, 0.125, 1.0, 0.125, 0.5, 0.25, 1.0, 0.25, 1.0, 0.25, 0.5, 0.25, 0.5, 0.125, 1.0, 0.125, 1.0, 0.25, 1.0, 0.25, 1.0, 0.125, 0.5, 0.125, 0.5, 0.125, 1.0, 0.125, 1.0, 0.25, 0.5, 0.25, 0.5, 0.125, 0.5, 0.125, 0.5, 0.125, 0.5, 0.125, 1.0, 0.0, 1.0, 0.0, 0.5, 0.125, 1.0, 0.125, 1.0, 0.125, 0.5, 0.125, 0.5, 0.0, 1.0, 0.0, 1.0, 0.125, 1.0, 0.125, 1.0, 0.0, 0.5, 0.0, 0.5, 0.0, 1.0, 0.0, 1.0, 0.125, 0.5, 0.125, 0.5, 0.0, 0.5, 0.0, 0.5, 0.375, 0.125, 0.625, 0.125, 0.625, 0.25, 0.375, 0.25, 0.375, 0.4552, 0.625, 0.4552, 0.625, 0.5, 0.375, 0.5, 0.375, 0.625, 0.625, 0.625, 0.625, 0.75, 0.375, 0.75, 0.375, 0.875, 0.625, 0.875, 0.625, 1.0, 0.375, 1.0, 0.3302, 0.625, 0.375, 0.625, 0.375, 0.75, 0.3295, 0.7441, 0.75, 0.625, 0.875, 0.625, 0.875, 0.75, 0.75, 0.75, 0.75, 0.5, 0.875, 0.5, 0.875, 0.625, 0.75, 0.625, 0.3295, 0.5059, 0.375, 0.5, 0.375, 0.625, 0.3302, 0.625, 0.375, 0.5, 0.625, 0.5, 0.625, 0.625, 0.375, 0.625, 0.375, 0.0, 0.625, 0.0, 0.625, 0.125, 0.375, 0.125, 0.125, 0.5, 0.25, 0.5, 0.25, 0.625, 0.125, 0.625, 0.6698, 0.5, 0.75, 0.5, 0.75, 0.625, 0.6698, 0.625, 0.6698, 0.625, 0.75, 0.625, 0.75, 0.75, 0.6698, 0.75, 0.125, 0.625, 0.25, 0.625, 0.25, 0.75, 0.125, 0.75, 0.375, 0.7948, 0.625, 0.7948, 0.625, 0.875, 0.375, 0.875, 0.375, 0.25, 0.625, 0.25, 0.625, 0.375, 0.375, 0.375, 0.375, 0.75, 0.625, 0.75, 0.625, 0.7948, 0.375, 0.7948, 0.625, 0.625, 0.6698, 0.625, 0.6698, 0.75, 0.625, 0.75, 0.625, 0.5, 0.6698, 0.5, 0.6698, 0.625, 0.625, 0.625, 0.25, 0.5, 0.3295, 0.5059, 0.3302, 0.625, 0.25, 0.625, 0.25, 0.625, 0.3302, 0.625, 0.3295, 0.7441, 0.25, 0.75, 0.375, 0.375, 0.625, 0.375, 0.625, 0.4552, 0.375, 0.4552, 0.375, 0.125, 0.625, 0.125, 0.625, 0.25, 0.375, 0.25, 0.375, 0.4552, 0.625, 0.4552, 0.625, 0.5, 0.375, 0.5, 0.375, 0.625, 0.625, 0.625, 0.625, 0.75, 0.375, 0.75, 0.375, 0.875, 0.625, 0.875, 0.625, 1.0, 0.375, 1.0, 0.3302, 0.625, 0.375, 0.625, 0.375, 0.75, 0.3295, 0.7441, 0.75, 0.625, 0.875, 0.625, 0.875, 0.75, 0.75, 0.75, 0.75, 0.5, 0.875, 0.5, 0.875, 0.625, 0.75, 0.625, 0.3295, 0.5059, 0.375, 0.5, 0.375, 0.625, 0.3302, 0.625, 0.375, 0.5, 0.625, 0.5, 0.625, 0.625, 0.375, 0.625, 0.375, 0.0, 0.625, 0.0, 0.625, 0.125, 0.375, 0.125, 0.125, 0.5, 0.25, 0.5, 0.25, 0.625, 0.125, 0.625, 0.6698, 0.5, 0.75, 0.5, 0.75, 0.625, 0.6698, 0.625, 0.6698, 0.625, 0.75, 0.625, 0.75, 0.75, 0.6698, 0.75, 0.125, 0.625, 0.25, 0.625, 0.25, 0.75, 0.125, 0.75, 0.375, 0.7948, 0.625, 0.7948, 0.625, 0.875, 0.375, 0.875, 0.375, 0.25, 0.625, 0.25, 0.625, 0.375, 0.375, 0.375, 0.375, 0.75, 0.625, 0.75, 0.625, 0.7948, 0.375, 0.7948, 0.625, 0.625, 0.6698, 0.625, 0.6698, 0.75, 0.625, 0.75, 0.625, 0.5, 0.6698, 0.5, 0.6698, 0.625, 0.625, 0.625, 0.25, 0.5, 0.3295, 0.5059, 0.3302, 0.625, 0.25, 0.625, 0.25, 0.625, 0.3302, 0.625, 0.3295, 0.7441, 0.25, 0.75, 0.375, 0.375, 0.625, 0.375, 0.625, 0.4552, 0.375, 0.4552, 1.0, 0.75, 1.0, 1.0, 0.8, 1.0, 0.8, 0.75, 0.8, 0.75, 0.8, 1.0, 0.6, 1.0, 0.6, 0.75, 0.6, 0.75, 0.6, 1.0, 0.4, 1.0, 0.4, 0.75, 0.4783, 0.3242, 0.25, 0.49, 0.02175, 0.3242, 0.1089, 0.05584, 0.3911, 0.05584, 0.4, 0.75, 0.4, 1.0, 0.2, 1.0, 0.2, 0.75, 0.2, 0.75, 0.2, 1.0, 2.98e-08, 1.0, 2.98e-08, 0.75, 0.75, 0.49, 0.9783, 0.3242, 0.8911, 0.05584, 0.6089, 0.05584, 0.5217, 0.3242, 0.2, 0.5, 0.2, 0.75, 2.98e-08, 0.75, 2.98e-08, 0.5, 0.4, 0.5, 0.4, 0.75, 0.2, 0.75, 0.2, 0.5, 0.6, 0.5, 0.6, 0.75, 0.4, 0.75, 0.4, 0.5, 0.8, 0.5, 0.8, 0.75, 0.6, 0.75, 0.6, 0.5, 1.0, 0.5, 1.0, 0.75, 0.8, 0.75, 0.8, 0.5, 0.75, 0.49, 0.5803, 0.4197, 0.5803, 0.4197, 0.75, 0.49, 0.9197, 0.08029, 0.99, 0.25, 0.99, 0.25, 0.9197, 0.08029, 0.25, 0.01, 0.08029, 0.08029, 0.08029, 0.08029, 0.25, 0.01, 0.5803, 0.08029, 0.75, 0.01, 0.75, 0.01, 0.5803, 0.08029, 0.01, 0.25, 0.08029, 0.4197, 0.08029, 0.4197, 0.01, 0.25, 0.4197, 0.4197, 0.49, 0.25, 0.49, 0.25, 0.4197, 0.4197, 0.4197, 0.4197, 0.25, 0.49, 0.08029, 0.4197, 0.01, 0.25, 0.08029, 0.08029, 0.25, 0.01, 0.4197, 0.08029, 0.49, 0.25, 0.5803, 0.4197, 0.51, 0.25, 0.51, 0.25, 0.5803, 0.4197, 0.99, 0.25, 0.9197, 0.4197, 0.9197, 0.4197, 0.99, 0.25, 0.75, 0.49, 0.9197, 0.4197, 0.99, 0.25, 0.9197, 0.08029, 0.75, 0.01, 0.5803, 0.08029, 0.51, 0.25, 0.5803, 0.4197, 0.9197, 0.4197, 0.75, 0.49, 0.75, 0.49, 0.9197, 0.4197, 0.49, 0.25, 0.4197, 0.08029, 0.4197, 0.08029, 0.49, 0.25, 0.08029, 0.4197, 0.25, 0.49, 0.25, 0.49, 0.08029, 0.4197, 0.25, 0.49, 0.4197, 0.4197, 0.4197, 0.4197, 0.25, 0.49, 0.51, 0.25, 0.5803, 0.08029, 0.5803, 0.08029, 0.51, 0.25, 0.08029, 0.08029, 0.01, 0.25, 0.01, 0.25, 0.08029, 0.08029, 0.75, 0.01, 0.9197, 0.08029, 0.9197, 0.08029, 0.75, 0.01, 0.4197, 0.08029, 0.25, 0.01, 0.25, 0.01, 0.4197, 0.08029, 1.0, 0.5, 1.0, 1.0, 0.875, 1.0, 0.875, 0.5, 1.0, 1.0, 1.0, 1.0, 1.0, 0.5, 1.0, 0.5, 0.875, 1.0, 0.875, 1.0, 1.0, 1.0, 1.0, 1.0, 0.875, 0.5, 0.875, 0.5, 0.875, 1.0, 0.875, 1.0, 1.0, 0.5, 1.0, 0.5, 0.875, 0.5, 0.875, 0.5, 0.875, 0.5, 0.875, 1.0, 0.75, 1.0, 0.75, 0.5, 0.875, 1.0, 0.875, 1.0, 0.875, 0.5, 0.875, 0.5, 0.75, 1.0, 0.75, 1.0, 0.875, 1.0, 0.875, 1.0, 0.75, 0.5, 0.75, 0.5, 0.75, 1.0, 0.75, 1.0, 0.875, 0.5, 0.875, 0.5, 0.75, 0.5, 0.75, 0.5, 0.75, 0.5, 0.75, 1.0, 0.625, 1.0, 0.625, 0.5, 0.75, 1.0, 0.75, 1.0, 0.75, 0.5, 0.75, 0.5, 0.625, 1.0, 0.625, 1.0, 0.75, 1.0, 0.75, 1.0, 0.625, 0.5, 0.625, 0.5, 0.625, 1.0, 0.625, 1.0, 0.75, 0.5, 0.75, 0.5, 0.625, 0.5, 0.625, 0.5, 0.625, 0.5, 0.625, 1.0, 0.5, 1.0, 0.5, 0.5, 0.625, 1.0, 0.625, 1.0, 0.625, 0.5, 0.625, 0.5, 0.5, 1.0, 0.5, 1.0, 0.625, 1.0, 0.625, 1.0, 0.5, 0.5, 0.5, 0.5, 0.5, 1.0, 0.5, 1.0, 0.625, 0.5, 0.625, 0.5, 0.5, 0.5, 0.5, 0.5, 0.5, 0.5, 0.5, 1.0, 0.375, 1.0, 0.375, 0.5, 0.5, 1.0, 0.5, 1.0, 0.5, 0.5, 0.5, 0.5, 0.375, 1.0, 0.375, 1.0, 0.5, 1.0, 0.5, 1.0, 0.375, 0.5, 0.375, 0.5, 0.375, 1.0, 0.375, 1.0, 0.5, 0.5, 0.5, 0.5, 0.375, 0.5, 0.375, 0.5, 0.375, 0.5, 0.375, 1.0, 0.25, 1.0, 0.25, 0.5, 0.375, 1.0, 0.375, 1.0, 0.375, 0.5, 0.375, 0.5, 0.25, 1.0, 0.25, 1.0, 0.375, 1.0, 0.375, 1.0, 0.25, 0.5, 0.25, 0.5, 0.25, 1.0, 0.25, 1.0, 0.375, 0.5, 0.375, 0.5, 0.25, 0.5, 0.25, 0.5, 0.25, 0.5, 0.25, 1.0, 0.125, 1.0, 0.125, 0.5, 0.25, 1.0, 0.25, 1.0, 0.25, 0.5, 0.25, 0.5, 0.125, 1.0, 0.125, 1.0, 0.25, 1.0, 0.25, 1.0, 0.125, 0.5, 0.125, 0.5, 0.125, 1.0, 0.125, 1.0, 0.25, 0.5, 0.25, 0.5, 0.125, 0.5, 0.125, 0.5, 0.125, 0.5, 0.125, 1.0, 0.0, 1.0, 0.0, 0.5, 0.125, 1.0, 0.125, 1.0, 0.125, 0.5, 0.125, 0.5, 0.0, 1.0, 0.0, 1.0, 0.125, 1.0, 0.125, 1.0, 0.0, 0.5, 0.0, 0.5, 0.0, 1.0, 0.0, 1.0, 0.125, 0.5, 0.125, 0.5, 0.0, 0.5, 0.0, 0.5, 0.375, 0.125, 0.625, 0.125, 0.625, 0.25, 0.375, 0.25, 0.375, 0.4552, 0.625, 0.4552, 0.625, 0.5, 0.375, 0.5, 0.375, 0.625, 0.625, 0.625, 0.625, 0.75, 0.375, 0.75, 0.375, 0.875, 0.625, 0.875, 0.625, 1.0, 0.375, 1.0, 0.3302, 0.625, 0.375, 0.625, 0.375, 0.75, 0.3295, 0.7441, 0.75, 0.625, 0.875, 0.625, 0.875, 0.75, 0.75, 0.75, 0.75, 0.5, 0.875, 0.5, 0.875, 0.625, 0.75, 0.625, 0.3295, 0.5059, 0.375, 0.5, 0.375, 0.625, 0.3302, 0.625, 0.375, 0.5, 0.625, 0.5, 0.625, 0.625, 0.375, 0.625, 0.375, 0.0, 0.625, 0.0, 0.625, 0.125, 0.375, 0.125, 0.125, 0.5, 0.25, 0.5, 0.25, 0.625, 0.125, 0.625, 0.6698, 0.5, 0.75, 0.5, 0.75, 0.625, 0.6698, 0.625, 0.6698, 0.625, 0.75, 0.625, 0.75, 0.75, 0.6698, 0.75, 0.125, 0.625, 0.25, 0.625, 0.25, 0.75, 0.125, 0.75, 0.375, 0.7948, 0.625, 0.7948, 0.625, 0.875, 0.375, 0.875, 0.375, 0.25, 0.625, 0.25, 0.625, 0.375, 0.375, 0.375, 0.375, 0.75, 0.625, 0.75, 0.625, 0.7948, 0.375, 0.7948, 0.625, 0.625, 0.6698, 0.625, 0.6698, 0.75, 0.625, 0.75, 0.625, 0.5, 0.6698, 0.5, 0.6698, 0.625, 0.625, 0.625, 0.25, 0.5, 0.3295, 0.5059, 0.3302, 0.625, 0.25, 0.625, 0.25, 0.625, 0.3302, 0.625, 0.3295, 0.7441, 0.25, 0.75, 0.375, 0.375, 0.625, 0.375, 0.625, 0.4552, 0.375, 0.4552])
me_cube_054.materials.append(mat_blueflower_04)
me_cube_054.materials.append(mat_greenflower_05_002)
me_cube_054.use_remesh_fix_poles = True
me_cube_054.use_remesh_preserve_attributes = False
me_cube_054.use_mirror_vertex_groups = False
me_cube_054.update()

# ---- objects
ob_flower_03 = bpy.data.objects.new('Flower_03', me_cube_054)

# ---- transforms, parenting, visibility, modifiers, constraints
ob_flower_03.location = (0.0, 0.0, 0.0)
ob_flower_03.lineart.crease_threshold = 0.0

# ---- collection membership
col_collection.objects.link(ob_flower_03)

# ---- scene / render settings (as saved in the file)
scene.frame_start = 1; scene.frame_end = 250; scene.frame_set(1)
scene.render.engine = 'BLENDER_EEVEE_NEXT'
scene.cycles.use_denoising = False
scene.cycles.samples = 128
scene.cycles.sampling_pattern = 'TABULATED_SOBOL'
scene.cycles.use_adaptive_sampling = False
scene.cycles.use_light_tree = False
scene.view_settings.view_transform = 'Filmic'
bpy.context.view_layer.update()

# ---- added for rendering (the .blend has no active camera and no usable light): camera, sun
cam_auto = bpy.data.cameras.new('AutoCamera')
cam_auto.lens = 50.0
cam_auto.sensor_width = 36.0
cam_auto.clip_end = 1000.0
ob_auto_camera = bpy.data.objects.new('AutoCamera', cam_auto)
scene.collection.objects.link(ob_auto_camera)
ob_auto_camera.location = (1.66852, -1.91389, 1.36614)
ob_auto_camera.rotation_euler = (1.09748, -7.21219e-08, 0.694738)
scene.camera = ob_auto_camera
light_auto_sun = bpy.data.lights.new('AutoSun', 'SUN')
light_auto_sun.energy = 3.0
light_auto_sun.angle = 0.0523599
ob_auto_sun = bpy.data.objects.new('AutoSun', light_auto_sun)
scene.collection.objects.link(ob_auto_sun)
ob_auto_sun.rotation_euler = (0.872665, 0.174533, 0.523599)
bpy.context.view_layer.update()
